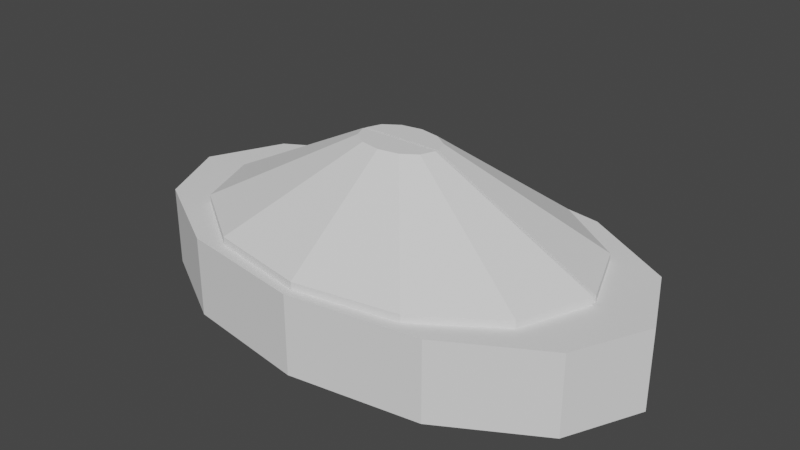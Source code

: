 # Source: EyeSlab.blend  (saved by Blender 3.4.6; exported with 4.5.12 LTS)
import bpy
from mathutils import Matrix  # noqa: F401  (used for matrix-valued properties, if any)

bpy.ops.wm.read_factory_settings(use_empty=True)
scene = bpy.context.scene
scene.name = 'Scene'

# ---- collections
col_collection = bpy.data.collections.new('Collection'); scene.collection.children.link(col_collection)

# ---- world
world_world = bpy.data.worlds.new('World'); scene.world = world_world
world_world.use_nodes = True; world_world.node_tree.nodes.clear()
_N = world_world.node_tree.nodes; _L = world_world.node_tree.links
n0 = _N.new('ShaderNodeOutputWorld'); n0.name = 'World Output'; n0.location = (300, 300)
n1 = _N.new('ShaderNodeBackground'); n1.name = 'Background'; n1.location = (10, 300)
n1.inputs[0].default_value = (0.05088, 0.05088, 0.05088, 1.0)
_L.new(n1.outputs[0], n0.inputs[0])
n0.is_active_output = True
world_world.color = (0.05088, 0.05088, 0.05088)
world_world.use_sun_shadow = False
world_world.sun_shadow_jitter_overblur = 0.0

# ---- meshes
me_cylinder = bpy.data.meshes.new('Cylinder')
me_cylinder.from_pydata([(0.0, 1.0, -0.6166), (0.0, 1.0, 1.0), (0.5, 0.866, -0.6166), (0.5, 0.866, 1.0), (0.866, 0.5, -0.6166), (0.866, 0.5, 1.0), (1.0, 0.0, -0.6166), (1.0, 0.0, 1.0), (0.866, -0.5, -0.6166), (0.866, -0.5, 1.0), (0.5, -0.866, -0.6166), (0.5, -0.866, 1.0), (0.0, -1.0, -0.6166), (0.0, -1.0, 1.0), (-0.5, -0.866, -0.6166), (-0.5, -0.866, 1.0), (-0.866, -0.5, -0.6166), (-0.866, -0.5, 1.0), (-1.0, 0.0, -0.6166), (-1.0, 0.0, 1.0), (-0.866, 0.5, -0.6166), (-0.866, 0.5, 1.0), (-0.5, 0.866, -0.6166), (-0.5, 0.866, 1.0)], [], [(0, 1, 3, 2), (2, 3, 5, 4), (4, 5, 7, 6), (6, 7, 9, 8), (8, 9, 11, 10), (10, 11, 13, 12), (12, 13, 15, 14), (14, 15, 17, 16), (16, 17, 19, 18), (18, 19, 21, 20), (3, 1, 23, 21, 19, 17, 15, 13, 11, 9, 7, 5), (20, 21, 23, 22), (22, 23, 1, 0), (0, 2, 4, 6, 8, 10, 12, 14, 16, 18, 20, 22)])
_uv = me_cylinder.uv_layers.new(name='UVMap')
_uv.uv.foreach_set('vector', [1.0, 0.5, 1.0, 1.0, 0.9167, 1.0, 0.9167, 0.5, 0.9167, 0.5, 0.9167, 1.0, 0.8333, 1.0, 0.8333, 0.5, 0.8333, 0.5, 0.8333, 1.0, 0.75, 1.0, 0.75, 0.5, 0.75, 0.5, 0.75, 1.0, 0.6667, 1.0, 0.6667, 0.5, 0.6667, 0.5, 0.6667, 1.0, 0.5833, 1.0, 0.5833, 0.5, 0.5833, 0.5, 0.5833, 1.0, 0.5, 1.0, 0.5, 0.5, 0.5, 0.5, 0.5, 1.0, 0.4167, 1.0, 0.4167, 0.5, 0.4167, 0.5, 0.4167, 1.0, 0.3333, 1.0, 0.3333, 0.5, 0.3333, 0.5, 0.3333, 1.0, 0.25, 1.0, 0.25, 0.5, 0.25, 0.5, 0.25, 1.0, 0.1667, 1.0, 0.1667, 0.5, 0.37, 0.4578, 0.25, 0.49, 0.13, 0.4578, 0.04215, 0.37, 0.01, 0.25, 0.04215, 0.13, 0.13, 0.04215, 0.25, 0.01, 0.37, 0.04215, 0.4578, 0.13, 0.49, 0.25, 0.4578, 0.37, 0.1667, 0.5, 0.1667, 1.0, 0.08333, 1.0, 0.08333, 0.5, 0.08333, 0.5, 0.08333, 1.0, 7.451e-08, 1.0, 7.451e-08, 0.5, 0.75, 0.49, 0.87, 0.4578, 0.9578, 0.37, 0.99, 0.25, 0.9578, 0.13, 0.87, 0.04215, 0.75, 0.01, 0.63, 0.04215, 0.5422, 0.13, 0.51, 0.25, 0.5422, 0.37, 0.63, 0.4578])
me_cylinder.update()
me_icosphere = bpy.data.meshes.new('Icosphere')
me_icosphere.from_pydata([(0.0, 0.0, -1.0), (0.7236, -0.5257, -0.4472), (-0.2764, -0.8506, -0.4472), (-0.8944, 0.0, -0.4472), (-0.2764, 0.8506, -0.4472), (0.7236, 0.5257, -0.4472), (0.2764, -0.8506, 0.4472), (-0.7236, -0.5257, 0.4472), (-0.7236, 0.5257, 0.4472), (0.2764, 0.8506, 0.4472), (0.8944, 0.0, 0.4472), (0.0, 0.0, 1.0), (-0.1625, -0.5, -0.8507), (0.4253, -0.309, -0.8507), (0.2629, -0.809, -0.5257), (0.8506, 0.0, -0.5257), (0.4253, 0.309, -0.8507), (-0.5257, 0.0, -0.8507), (-0.6882, -0.5, -0.5257), (-0.1625, 0.5, -0.8507), (-0.6882, 0.5, -0.5257), (0.2629, 0.809, -0.5257), (0.9511, -0.309, 0.0), (0.9511, 0.309, 0.0), (0.0, -1.0, 0.0), (0.5878, -0.809, 0.0), (-0.9511, -0.309, 0.0), (-0.5878, -0.809, 0.0), (-0.5878, 0.809, 0.0), (-0.9511, 0.309, 0.0), (0.5878, 0.809, 0.0), (0.0, 1.0, 0.0), (0.6882, -0.5, 0.5257), (-0.2629, -0.809, 0.5257), (-0.8506, 0.0, 0.5257), (-0.2629, 0.809, 0.5257), (0.6882, 0.5, 0.5257), (0.1625, -0.5, 0.8507), (0.5257, 0.0, 0.8507), (-0.4253, -0.309, 0.8507), (-0.4253, 0.309, 0.8507), (0.1625, 0.5, 0.8507)], [], [(0, 13, 12), (1, 13, 15), (0, 12, 17), (0, 17, 19), (0, 19, 16), (1, 15, 22), (2, 14, 24), (3, 18, 26), (4, 20, 28), (5, 21, 30), (1, 22, 25), (2, 24, 27), (3, 26, 29), (4, 28, 31), (5, 30, 23), (6, 32, 37), (7, 33, 39), (8, 34, 40), (9, 35, 41), (10, 36, 38), (38, 41, 11), (38, 36, 41), (36, 9, 41), (41, 40, 11), (41, 35, 40), (35, 8, 40), (40, 39, 11), (40, 34, 39), (34, 7, 39), (39, 37, 11), (39, 33, 37), (33, 6, 37), (37, 38, 11), (37, 32, 38), (32, 10, 38), (23, 36, 10), (23, 30, 36), (30, 9, 36), (31, 35, 9), (31, 28, 35), (28, 8, 35), (29, 34, 8), (29, 26, 34), (26, 7, 34), (27, 33, 7), (27, 24, 33), (24, 6, 33), (25, 32, 6), (25, 22, 32), (22, 10, 32), (30, 31, 9), (30, 21, 31), (21, 4, 31), (28, 29, 8), (28, 20, 29), (20, 3, 29), (26, 27, 7), (26, 18, 27), (18, 2, 27), (24, 25, 6), (24, 14, 25), (14, 1, 25), (22, 23, 10), (22, 15, 23), (15, 5, 23), (16, 21, 5), (16, 19, 21), (19, 4, 21), (19, 20, 4), (19, 17, 20), (17, 3, 20), (17, 18, 3), (17, 12, 18), (12, 2, 18), (15, 16, 5), (15, 13, 16), (13, 0, 16), (12, 14, 2), (12, 13, 14), (13, 1, 14)])
_uv = me_icosphere.uv_layers.new(name='UVMap')
_uv.uv.foreach_set('vector', [0.1818, 0.0, 0.2273, 0.07873, 0.1364, 0.07873, 0.2727, 0.1575, 0.3182, 0.07873, 0.3636, 0.1575, 0.9091, 0.0, 0.9545, 0.07873, 0.8636, 0.07873, 0.7273, 0.0, 0.7727, 0.07873, 0.6818, 0.07873, 0.5455, 0.0, 0.5909, 0.07873, 0.5, 0.07873, 0.2727, 0.1575, 0.3636, 0.1575, 0.3182, 0.2362, 0.09091, 0.1575, 0.1818, 0.1575, 0.1364, 0.2362, 0.8182, 0.1575, 0.9091, 0.1575, 0.8636, 0.2362, 0.6364, 0.1575, 0.7273, 0.1575, 0.6818, 0.2362, 0.4545, 0.1575, 0.5455, 0.1575, 0.5, 0.2362, 0.2727, 0.1575, 0.3182, 0.2362, 0.2273, 0.2362, 0.09091, 0.1575, 0.1364, 0.2362, 0.04546, 0.2362, 0.8182, 0.1575, 0.8636, 0.2362, 0.7727, 0.2362, 0.6364, 0.1575, 0.6818, 0.2362, 0.5909, 0.2362, 0.4545, 0.1575, 0.5, 0.2362, 0.4091, 0.2362, 0.1818, 0.3149, 0.2727, 0.3149, 0.2273, 0.3937, 0.0, 0.3149, 0.09091, 0.3149, 0.04546, 0.3937, 0.7273, 0.3149, 0.8182, 0.3149, 0.7727, 0.3937, 0.5455, 0.3149, 0.6364, 0.3149, 0.5909, 0.3937, 0.3636, 0.3149, 0.4545, 0.3149, 0.4091, 0.3937, 0.4091, 0.3937, 0.5, 0.3937, 0.4545, 0.4724, 0.4091, 0.3937, 0.4545, 0.3149, 0.5, 0.3937, 0.4545, 0.3149, 0.5455, 0.3149, 0.5, 0.3937, 0.5909, 0.3937, 0.6818, 0.3937, 0.6364, 0.4724, 0.5909, 0.3937, 0.6364, 0.3149, 0.6818, 0.3937, 0.6364, 0.3149, 0.7273, 0.3149, 0.6818, 0.3937, 0.7727, 0.3937, 0.8636, 0.3937, 0.8182, 0.4724, 0.7727, 0.3937, 0.8182, 0.3149, 0.8636, 0.3937, 0.8182, 0.3149, 0.9091, 0.3149, 0.8636, 0.3937, 0.04546, 0.3937, 0.1364, 0.3937, 0.09091, 0.4724, 0.04546, 0.3937, 0.09091, 0.3149, 0.1364, 0.3937, 0.09091, 0.3149, 0.1818, 0.3149, 0.1364, 0.3937, 0.2273, 0.3937, 0.3182, 0.3937, 0.2727, 0.4724, 0.2273, 0.3937, 0.2727, 0.3149, 0.3182, 0.3937, 0.2727, 0.3149, 0.3636, 0.3149, 0.3182, 0.3937, 0.4091, 0.2362, 0.4545, 0.3149, 0.3636, 0.3149, 0.4091, 0.2362, 0.5, 0.2362, 0.4545, 0.3149, 0.5, 0.2362, 0.5455, 0.3149, 0.4545, 0.3149, 0.5909, 0.2362, 0.6364, 0.3149, 0.5455, 0.3149, 0.5909, 0.2362, 0.6818, 0.2362, 0.6364, 0.3149, 0.6818, 0.2362, 0.7273, 0.3149, 0.6364, 0.3149, 0.7727, 0.2362, 0.8182, 0.3149, 0.7273, 0.3149, 0.7727, 0.2362, 0.8636, 0.2362, 0.8182, 0.3149, 0.8636, 0.2362, 0.9091, 0.3149, 0.8182, 0.3149, 0.04546, 0.2362, 0.09091, 0.3149, 0.0, 0.3149, 0.04546, 0.2362, 0.1364, 0.2362, 0.09091, 0.3149, 0.1364, 0.2362, 0.1818, 0.3149, 0.09091, 0.3149, 0.2273, 0.2362, 0.2727, 0.3149, 0.1818, 0.3149, 0.2273, 0.2362, 0.3182, 0.2362, 0.2727, 0.3149, 0.3182, 0.2362, 0.3636, 0.3149, 0.2727, 0.3149, 0.5, 0.2362, 0.5909, 0.2362, 0.5455, 0.3149, 0.5, 0.2362, 0.5455, 0.1575, 0.5909, 0.2362, 0.5455, 0.1575, 0.6364, 0.1575, 0.5909, 0.2362, 0.6818, 0.2362, 0.7727, 0.2362, 0.7273, 0.3149, 0.6818, 0.2362, 0.7273, 0.1575, 0.7727, 0.2362, 0.7273, 0.1575, 0.8182, 0.1575, 0.7727, 0.2362, 0.8636, 0.2362, 0.9545, 0.2362, 0.9091, 0.3149, 0.8636, 0.2362, 0.9091, 0.1575, 0.9545, 0.2362, 0.9091, 0.1575, 1.0, 0.1575, 0.9545, 0.2362, 0.1364, 0.2362, 0.2273, 0.2362, 0.1818, 0.3149, 0.1364, 0.2362, 0.1818, 0.1575, 0.2273, 0.2362, 0.1818, 0.1575, 0.2727, 0.1575, 0.2273, 0.2362, 0.3182, 0.2362, 0.4091, 0.2362, 0.3636, 0.3149, 0.3182, 0.2362, 0.3636, 0.1575, 0.4091, 0.2362, 0.3636, 0.1575, 0.4545, 0.1575, 0.4091, 0.2362, 0.5, 0.07873, 0.5455, 0.1575, 0.4545, 0.1575, 0.5, 0.07873, 0.5909, 0.07873, 0.5455, 0.1575, 0.5909, 0.07873, 0.6364, 0.1575, 0.5455, 0.1575, 0.6818, 0.07873, 0.7273, 0.1575, 0.6364, 0.1575, 0.6818, 0.07873, 0.7727, 0.07873, 0.7273, 0.1575, 0.7727, 0.07873, 0.8182, 0.1575, 0.7273, 0.1575, 0.8636, 0.07873, 0.9091, 0.1575, 0.8182, 0.1575, 0.8636, 0.07873, 0.9545, 0.07873, 0.9091, 0.1575, 0.9545, 0.07873, 1.0, 0.1575, 0.9091, 0.1575, 0.3636, 0.1575, 0.4091, 0.07873, 0.4545, 0.1575, 0.3636, 0.1575, 0.3182, 0.07873, 0.4091, 0.07873, 0.3182, 0.07873, 0.3636, 0.0, 0.4091, 0.07873, 0.1364, 0.07873, 0.1818, 0.1575, 0.09091, 0.1575, 0.1364, 0.07873, 0.2273, 0.07873, 0.1818, 0.1575, 0.2273, 0.07873, 0.2727, 0.1575, 0.1818, 0.1575])
me_icosphere.update()
me_cylinder_001 = bpy.data.meshes.new('Cylinder.001')
me_cylinder_001.from_pydata([(1.0, 0.09609, 0.5111), (0.866, -0.4039, 0.5111), (0.5, -0.7699, 0.5111), (0.0, -0.9039, 0.5111), (-0.5, -0.7699, 0.5111), (-0.866, -0.4039, 0.5111), (-1.0, 0.09609, 0.5111), (0.2012, 0.09609, 2.358), (1.0, 0.09609, 0.7573), (0.1742, -0.004506, 2.358), (0.866, -0.4039, 0.7573), (0.1006, -0.07814, 2.358), (0.5, -0.7699, 0.7573), (-1.49e-08, -0.1051, 2.358), (0.0, -0.9039, 0.7573), (-0.1006, -0.07814, 2.358), (-0.5, -0.7699, 0.7573), (-0.1742, -0.004506, 2.358), (-0.866, -0.4039, 0.7573), (-0.2012, 0.09609, 2.358), (-1.0, 0.09609, 0.7573)], [], [(0, 8, 10, 1), (1, 10, 12, 2), (2, 12, 14, 3), (3, 14, 16, 4), (4, 16, 18, 5), (5, 18, 20, 6), (19, 7, 8), (19, 8, 20), (20, 8, 0), (20, 0, 6), (10, 8, 7, 9), (12, 10, 9, 11), (14, 12, 11, 13), (16, 14, 13, 15), (18, 16, 15, 17), (20, 18, 17, 19), (7, 19, 17, 15, 13, 11, 9), (6, 0, 1, 2, 3, 4, 5)])
_uv = me_cylinder_001.uv_layers.new(name='UVMap')
_uv.uv.foreach_set('vector', [0.75, 0.5, 0.75, 0.8071, 0.6667, 0.8071, 0.6667, 0.5, 0.6667, 0.5, 0.6667, 0.8071, 0.5833, 0.8071, 0.5833, 0.5, 0.5833, 0.5, 0.5833, 0.8071, 0.5, 0.8071, 0.5, 0.5, 0.5, 0.5, 0.5, 0.8071, 0.4167, 0.8071, 0.4167, 0.5, 0.4167, 0.5, 0.4167, 0.8071, 0.3333, 0.8071, 0.3333, 0.5, 0.3333, 0.5, 0.3333, 0.8071, 0.25, 0.8071, 0.25, 0.5, 0.0, 0.0, 0.0, 0.0, 0.0, 0.0, 0.0, 0.0, 0.0, 0.0, 0.0, 0.0, 0.0, 0.0, 0.0, 0.0, 0.0, 0.0, 0.0, 0.0, 0.0, 0.0, 0.0, 0.0, 0.4578, 0.13, 0.49, 0.25, 0.2983, 0.25, 0.2918, 0.2259, 0.37, 0.04215, 0.4578, 0.13, 0.2918, 0.2259, 0.2741, 0.2082, 0.25, 0.01, 0.37, 0.04215, 0.2741, 0.2082, 0.25, 0.2017, 0.13, 0.04215, 0.25, 0.01, 0.25, 0.2017, 0.2259, 0.2082, 0.04215, 0.13, 0.13, 0.04215, 0.2259, 0.2082, 0.2082, 0.2259, 0.01, 0.25, 0.04215, 0.13, 0.2082, 0.2259, 0.2017, 0.25, 0.2983, 0.25, 0.2017, 0.25, 0.2082, 0.2259, 0.2259, 0.2082, 0.25, 0.2017, 0.2741, 0.2082, 0.2918, 0.2259, 0.51, 0.25, 0.99, 0.25, 0.9578, 0.13, 0.87, 0.04215, 0.75, 0.01, 0.63, 0.04215, 0.5422, 0.13])
me_cylinder_001.update()
me_cylinder_003 = bpy.data.meshes.new('Cylinder.003')
me_cylinder_003.from_pydata([(1.0, 0.09609, 0.4838), (0.866, -0.4039, 0.4838), (0.5, -0.7699, 0.4838), (0.0, -0.9039, 0.4838), (-0.5, -0.7699, 0.4838), (-0.866, -0.4039, 0.4838), (-1.0, 0.09609, 0.4838), (0.2012, 0.09609, 2.342), (1.0, 0.09609, 0.7415), (0.1742, -0.004506, 2.342), (0.866, -0.4039, 0.7415), (0.1006, -0.07814, 2.342), (0.5, -0.7699, 0.7415), (-1.49e-08, -0.1051, 2.342), (0.0, -0.9039, 0.7415), (-0.1006, -0.07814, 2.342), (-0.5, -0.7699, 0.7415), (-0.1742, -0.004506, 2.342), (-0.866, -0.4039, 0.7415), (-0.2012, 0.09609, 2.342), (-1.0, 0.09609, 0.7415)], [], [(0, 8, 10, 1), (1, 10, 12, 2), (2, 12, 14, 3), (3, 14, 16, 4), (4, 16, 18, 5), (5, 18, 20, 6), (19, 7, 8), (19, 8, 20), (20, 8, 0), (20, 0, 6), (10, 8, 7, 9), (12, 10, 9, 11), (14, 12, 11, 13), (16, 14, 13, 15), (18, 16, 15, 17), (20, 18, 17, 19), (7, 19, 17, 15, 13, 11, 9), (6, 0, 1, 2, 3, 4, 5)])
_uv = me_cylinder_003.uv_layers.new(name='UVMap')
_uv.uv.foreach_set('vector', [0.75, 0.5, 0.75, 0.8071, 0.6667, 0.8071, 0.6667, 0.5, 0.6667, 0.5, 0.6667, 0.8071, 0.5833, 0.8071, 0.5833, 0.5, 0.5833, 0.5, 0.5833, 0.8071, 0.5, 0.8071, 0.5, 0.5, 0.5, 0.5, 0.5, 0.8071, 0.4167, 0.8071, 0.4167, 0.5, 0.4167, 0.5, 0.4167, 0.8071, 0.3333, 0.8071, 0.3333, 0.5, 0.3333, 0.5, 0.3333, 0.8071, 0.25, 0.8071, 0.25, 0.5, 0.0, 0.0, 0.0, 0.0, 0.0, 0.0, 0.0, 0.0, 0.0, 0.0, 0.0, 0.0, 0.0, 0.0, 0.0, 0.0, 0.0, 0.0, 0.0, 0.0, 0.0, 0.0, 0.0, 0.0, 0.4578, 0.13, 0.49, 0.25, 0.2983, 0.25, 0.2918, 0.2259, 0.37, 0.04215, 0.4578, 0.13, 0.2918, 0.2259, 0.2741, 0.2082, 0.25, 0.01, 0.37, 0.04215, 0.2741, 0.2082, 0.25, 0.2017, 0.13, 0.04215, 0.25, 0.01, 0.25, 0.2017, 0.2259, 0.2082, 0.04215, 0.13, 0.13, 0.04215, 0.2259, 0.2082, 0.2082, 0.2259, 0.01, 0.25, 0.04215, 0.13, 0.2082, 0.2259, 0.2017, 0.25, 0.2983, 0.25, 0.2017, 0.25, 0.2082, 0.2259, 0.2259, 0.2082, 0.25, 0.2017, 0.2741, 0.2082, 0.2918, 0.2259, 0.51, 0.25, 0.99, 0.25, 0.9578, 0.13, 0.87, 0.04215, 0.75, 0.01, 0.63, 0.04215, 0.5422, 0.13])
me_cylinder_003.update()

# ---- objects
ob_cylinder = bpy.data.objects.new('Cylinder', me_cylinder)
ob_icosphere = bpy.data.objects.new('Icosphere', me_icosphere)
ob_cylinder_001 = bpy.data.objects.new('Cylinder.001', me_cylinder_001)
ob_cylinder_002 = bpy.data.objects.new('Cylinder.002', me_cylinder_003)

# ---- transforms, parenting, visibility, modifiers, constraints
ob_cylinder.location = (0.0, 0.0, 0.0)
ob_cylinder.scale = (1.672, 0.9629, 0.3188)
ob_icosphere.location = (0.0, 0.0, 0.3087)
ob_icosphere.scale = (0.707, 0.707, 0.4692)
ob_cylinder_001.location = (0.0, -0.09987, 0.118)
ob_cylinder_001.scale = (1.313, 0.8914, 0.3311)
ob_cylinder_002.location = (0.0, 0.1034, 0.118)
ob_cylinder_002.rotation_euler = (0.0, -0.0, -3.142)
ob_cylinder_002.scale = (1.313, 0.8914, 0.3311)

# ---- collection membership
col_collection.objects.link(ob_cylinder)
col_collection.objects.link(ob_icosphere)
col_collection.objects.link(ob_cylinder_001)
col_collection.objects.link(ob_cylinder_002)

# ---- scene / render settings (as saved in the file)
scene.frame_start = 1; scene.frame_end = 250; scene.frame_set(1)
scene.render.engine = 'BLENDER_EEVEE_NEXT'
scene.cycles.sampling_pattern = 'TABULATED_SOBOL'
scene.cycles.use_light_tree = False
scene.view_settings.view_transform = 'Filmic'
bpy.context.view_layer.update()

# ---- added for rendering (the .blend has no active camera and no usable light): camera, sun
cam_auto = bpy.data.cameras.new('AutoCamera')
cam_auto.lens = 50.0
cam_auto.sensor_width = 36.0
cam_auto.clip_end = 1000.0
ob_auto_camera = bpy.data.objects.new('AutoCamera', cam_auto)
scene.collection.objects.link(ob_auto_camera)
ob_auto_camera.location = (3.71197, -4.45437, 3.32065)
ob_auto_camera.rotation_euler = (1.09748, -7.21219e-08, 0.694738)
scene.camera = ob_auto_camera
light_auto_sun = bpy.data.lights.new('AutoSun', 'SUN')
light_auto_sun.energy = 3.0
light_auto_sun.angle = 0.0523599
ob_auto_sun = bpy.data.objects.new('AutoSun', light_auto_sun)
scene.collection.objects.link(ob_auto_sun)
ob_auto_sun.rotation_euler = (0.872665, 0.174533, 0.523599)
bpy.context.view_layer.update()
